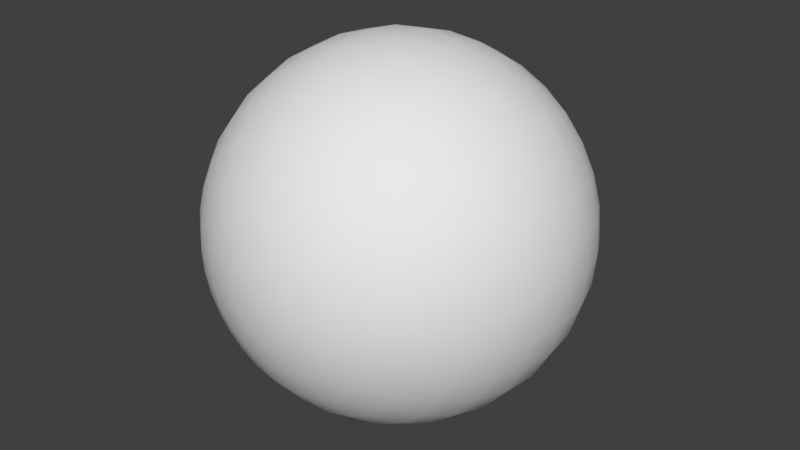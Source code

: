 # Source: Icicle.blend  (saved by Blender 2.80.75; exported with 4.5.12 LTS)
import bpy
from mathutils import Matrix  # noqa: F401  (used for matrix-valued properties, if any)

bpy.ops.wm.read_factory_settings(use_empty=True)
scene = bpy.context.scene
scene.name = 'Scene'

# ---- collections
col_collection_1 = bpy.data.collections.new('Collection 1'); scene.collection.children.link(col_collection_1)
col_collection_2 = bpy.data.collections.new('Collection 2'); scene.collection.children.link(col_collection_2)
col_collection_2.hide_render = True
col_collection_2.hide_viewport = True

# ---- world
world_world = bpy.data.worlds.new('World'); scene.world = world_world
world_world.color = (0.05088, 0.05088, 0.05088)
world_world.use_sun_shadow = False
world_world.sun_shadow_jitter_overblur = 0.0
world_world.cycles.sampling_method = 'MANUAL'

# ---- meshes
me_plane = bpy.data.meshes.new('Plane')
me_plane.from_pydata([(-1.0, -1.0, 0.0), (1.0, -1.0, 0.0), (-1.0, 1.0, 0.0), (1.0, 1.0, 0.0)], [], [(0, 1, 3, 2)])
me_plane.use_remesh_preserve_volume = False
me_plane.use_remesh_preserve_attributes = False
me_plane.use_mirror_vertex_groups = False
me_plane.update()
me_sphere = bpy.data.meshes.new('Sphere')
me_sphere.from_pydata([(4.751e-06, -4.932, 0.9811), (4.751e-06, -4.646, 1.925), (4.751e-06, -4.181, 2.794), (4.751e-06, -3.556, 3.556), (4.751e-06, -2.794, 4.181), (4.751e-06, -1.925, 4.646), (4.751e-06, -0.9811, 4.932), (4.751e-06, -1.004e-05, 5.029), (4.751e-06, 0.9811, 4.932), (4.751e-06, 4.181, 2.794), (0.1914, -4.932, 0.9623), (0.3755, -4.646, 1.888), (0.5451, -4.181, 2.74), (0.6938, -3.556, 3.488), (0.8158, -2.794, 4.101), (0.9064, -1.925, 4.557), (0.9623, -0.9811, 4.838), (0.9811, -1.004e-05, 4.932), (0.9623, 0.9811, 4.838), (0.9064, 1.924, 4.557), (0.8158, 2.794, 4.101), (0.6938, 3.556, 3.488), (0.5451, 4.181, 2.74), (0.3755, 4.646, 1.888), (0.1914, 4.932, 0.9623), (0.3755, -4.932, 0.9064), (0.7365, -4.646, 1.778), (1.069, -4.181, 2.581), (1.361, -3.556, 3.285), (1.6, -2.794, 3.863), (1.778, -1.925, 4.292), (1.888, -0.9811, 4.557), (1.925, -1.004e-05, 4.646), (1.888, 0.9811, 4.557), (1.778, 1.924, 4.292), (1.6, 2.794, 3.863), (1.361, 3.556, 3.285), (1.069, 4.181, 2.581), (0.7365, 4.646, 1.778), (0.3755, 4.932, 0.9064), (0.5451, -4.932, 0.8158), (1.069, -4.646, 1.6), (1.552, -4.181, 2.323), (1.976, -3.556, 2.957), (2.323, -2.794, 3.477), (2.581, -1.925, 3.863), (2.74, -0.9811, 4.101), (2.794, -1.004e-05, 4.181), (2.74, 0.9811, 4.101), (2.581, 1.924, 3.863), (2.323, 2.794, 3.477), (1.976, 3.556, 2.957), (1.552, 4.181, 2.323), (1.069, 4.646, 1.6), (0.5451, 4.932, 0.8158), (0.6938, -4.932, 0.6937), (1.361, -4.646, 1.361), (1.976, -4.181, 1.976), (2.514, -3.556, 2.514), (2.957, -2.794, 2.957), (3.285, -1.925, 3.285), (3.488, -0.9811, 3.488), (3.556, -1.004e-05, 3.556), (3.488, 0.9811, 3.488), (3.285, 1.924, 3.285), (2.957, 2.794, 2.957), (2.514, 3.556, 2.514), (1.976, 4.181, 1.976), (1.361, 4.646, 1.361), (0.6938, 4.932, 0.6937), (0.8158, -4.932, 0.5451), (1.6, -4.646, 1.069), (2.323, -4.181, 1.552), (2.957, -3.556, 1.976), (3.477, -2.794, 2.323), (3.863, -1.925, 2.581), (4.101, -0.9811, 2.74), (4.181, -1.004e-05, 2.794), (4.101, 0.9811, 2.74), (3.863, 1.924, 2.581), (3.477, 2.794, 2.323), (2.957, 3.556, 1.976), (2.323, 4.181, 1.552), (1.6, 4.646, 1.069), (0.8158, 4.932, 0.5451), (0.9064, -4.932, 0.3755), (1.778, -4.646, 0.7365), (2.581, -4.181, 1.069), (3.285, -3.556, 1.361), (3.863, -2.794, 1.6), (4.293, -1.925, 1.778), (4.557, -0.9811, 1.888), (4.646, -1.022e-05, 1.925), (4.557, 0.9811, 1.888), (4.293, 1.924, 1.778), (3.863, 2.794, 1.6), (3.285, 3.556, 1.361), (2.581, 4.181, 1.069), (1.778, 4.646, 0.7365), (0.9064, 4.932, 0.3755), (0.9623, -4.932, 0.1914), (1.888, -4.646, 0.3755), (2.74, -4.181, 0.5451), (3.488, -3.556, 0.6937), (4.101, -2.794, 0.8158), (4.557, -1.925, 0.9064), (4.838, -0.9811, 0.9623), (4.932, -1.022e-05, 0.9811), (4.838, 0.9811, 0.9623), (4.557, 1.924, 0.9064), (4.101, 2.794, 0.8158), (3.488, 3.556, 0.6937), (2.74, 4.181, 0.5451), (1.888, 4.646, 0.3755), (0.9623, 4.932, 0.1914), (0.9811, -4.932, -3.825e-07), (1.925, -4.646, -3.825e-07), (2.794, -4.181, -3.825e-07), (3.556, -3.556, -3.825e-07), (4.181, -2.794, -5.59e-07), (4.646, -1.925, -3.825e-07), (4.932, -0.9811, -1e-06), (5.029, -1.031e-05, -1.026e-06), (4.932, 0.9811, -1.177e-06), (4.646, 1.924, -3.825e-07), (4.181, 2.794, -1.088e-06), (3.556, 3.556, -1.088e-06), (2.794, 4.181, -1.088e-06), (1.925, 4.646, -1.088e-06), (0.9811, 4.932, -1.088e-06), (0.9623, -4.932, -0.1914), (1.888, -4.646, -0.3755), (2.74, -4.181, -0.5451), (3.488, -3.556, -0.6937), (4.101, -2.794, -0.8158), (4.557, -1.925, -0.9064), (4.838, -0.9811, -0.9623), (4.932, -1.039e-05, -0.9811), (4.838, 0.9811, -0.9623), (4.557, 1.924, -0.9064), (4.101, 2.794, -0.8158), (3.488, 3.556, -0.6937), (2.74, 4.181, -0.5451), (1.888, 4.646, -0.3755), (0.9623, 4.932, -0.1914), (0.9064, -4.932, -0.3755), (1.778, -4.646, -0.7365), (2.581, -4.181, -1.069), (3.285, -3.556, -1.361), (3.863, -2.794, -1.6), (4.293, -1.925, -1.778), (4.557, -0.9811, -1.888), (4.646, -1.039e-05, -1.925), (4.557, 0.9811, -1.888), (4.293, 1.924, -1.778), (3.863, 2.794, -1.6), (3.285, 3.556, -1.361), (2.581, 4.181, -1.069), (1.778, 4.646, -0.7365), (0.9064, 4.932, -0.3755), (0.8158, -4.932, -0.5451), (1.6, -4.646, -1.069), (2.323, -4.181, -1.552), (2.957, -3.556, -1.976), (3.477, -2.794, -2.323), (3.863, -1.925, -2.581), (4.101, -0.9811, -2.74), (4.181, -1.057e-05, -2.794), (4.101, 0.9811, -2.74), (3.863, 1.924, -2.581), (3.477, 2.794, -2.323), (2.957, 3.556, -1.976), (2.323, 4.181, -1.552), (1.6, 4.646, -1.069), (0.8158, 4.932, -0.5451), (0.6938, -4.932, -0.6937), (1.361, -4.646, -1.361), (1.976, -4.181, -1.976), (2.514, -3.556, -2.514), (2.957, -2.794, -2.957), (3.285, -1.925, -3.285), (3.488, -0.9811, -3.488), (3.556, -1.075e-05, -3.556), (3.488, 0.9811, -3.488), (3.285, 1.924, -3.285), (2.957, 2.794, -2.957), (2.514, 3.556, -2.514), (1.976, 4.181, -1.976), (1.361, 4.646, -1.361), (0.6938, 4.932, -0.6937), (0.5451, -4.932, -0.8158), (1.069, -4.646, -1.6), (1.552, -4.181, -2.323), (1.976, -3.556, -2.957), (2.323, -2.794, -3.477), (2.581, -1.925, -3.863), (2.74, -0.9811, -4.101), (2.794, -1.075e-05, -4.181), (2.74, 0.9811, -4.101), (2.581, 1.924, -3.863), (2.323, 2.794, -3.477), (1.976, 3.556, -2.957), (1.552, 4.181, -2.323), (1.069, 4.646, -1.6), (0.5451, 4.932, -0.8158), (4.751e-06, 5.029, -1.088e-06), (0.3755, -4.932, -0.9064), (0.7365, -4.646, -1.778), (1.069, -4.181, -2.581), (1.361, -3.556, -3.285), (1.6, -2.794, -3.863), (1.778, -1.925, -4.292), (1.888, -0.9811, -4.557), (1.925, -1.075e-05, -4.646), (1.888, 0.9811, -4.557), (1.778, 1.924, -4.292), (1.6, 2.794, -3.863), (1.361, 3.556, -3.285), (1.069, 4.181, -2.581), (0.7365, 4.646, -1.778), (0.3755, 4.932, -0.9064), (0.1914, -4.932, -0.9623), (0.3755, -4.646, -1.888), (0.5451, -4.181, -2.74), (0.6938, -3.556, -3.488), (0.8158, -2.794, -4.101), (0.9064, -1.925, -4.557), (0.9623, -0.9811, -4.838), (0.9811, -1.075e-05, -4.932), (0.9623, 0.9811, -4.838), (0.9064, 1.924, -4.557), (0.8158, 2.794, -4.101), (0.6938, 3.556, -3.488), (0.5451, 4.181, -2.74), (0.3755, 4.646, -1.888), (0.1914, 4.932, -0.9623), (4.715e-06, -4.932, -0.9811), (4.958e-06, -4.646, -1.925), (4.883e-06, -4.181, -2.794), (4.621e-06, -3.556, -3.556), (4.321e-06, -2.794, -4.181), (5.071e-06, -1.925, -4.646), (4.321e-06, -0.9811, -4.932), (4.246e-06, -1.075e-05, -5.029), (4.321e-06, 0.9811, -4.932), (5.071e-06, 1.924, -4.646), (4.321e-06, 2.794, -4.181), (4.621e-06, 3.556, -3.556), (4.696e-06, 4.181, -2.794), (4.771e-06, 4.646, -1.925), (4.771e-06, 4.932, -0.9811), (-0.1914, -4.932, -0.9623), (-0.3754, -4.646, -1.888), (-0.5451, -4.181, -2.74), (-0.6937, -3.556, -3.488), (-0.8158, -2.794, -4.101), (-0.9064, -1.925, -4.557), (-0.9622, -0.9811, -4.838), (-0.9811, -1.075e-05, -4.932), (-0.9622, 0.9811, -4.838), (-0.9064, 1.924, -4.557), (-0.8158, 2.794, -4.101), (-0.6937, 3.556, -3.488), (-0.5451, 4.181, -2.74), (-0.3754, 4.646, -1.888), (-0.1914, 4.932, -0.9623), (-0.3754, -4.932, -0.9064), (-0.7365, -4.646, -1.778), (-1.069, -4.181, -2.581), (-1.361, -3.556, -3.285), (-1.6, -2.794, -3.863), (-1.778, -1.925, -4.292), (-1.888, -0.9811, -4.557), (-1.925, -1.075e-05, -4.646), (-1.888, 0.9811, -4.557), (-1.778, 1.924, -4.292), (-1.6, 2.794, -3.863), (-1.361, 3.556, -3.285), (-1.069, 4.181, -2.581), (-0.7365, 4.646, -1.778), (-0.3754, 4.932, -0.9064), (-0.5451, -4.932, -0.8158), (-1.069, -4.646, -1.6), (-1.552, -4.181, -2.323), (-1.976, -3.556, -2.957), (-2.323, -2.794, -3.477), (-2.581, -1.925, -3.863), (-2.74, -0.9811, -4.101), (-2.794, -1.075e-05, -4.181), (-2.74, 0.9811, -4.101), (-2.581, 1.924, -3.863), (-2.323, 2.794, -3.477), (-1.976, 3.556, -2.957), (-1.552, 4.181, -2.323), (-1.069, 4.646, -1.6), (-0.5451, 4.932, -0.8158), (3.592e-06, -5.029, -1.441e-06), (-0.6937, -4.932, -0.6937), (-1.361, -4.646, -1.361), (-1.976, -4.181, -1.976), (-2.514, -3.556, -2.514), (-2.957, -2.794, -2.957), (-3.285, -1.925, -3.285), (-3.488, -0.9811, -3.488), (-3.556, -1.075e-05, -3.556), (-3.488, 0.9811, -3.488), (-3.285, 1.924, -3.285), (-2.957, 2.794, -2.957), (-2.514, 3.556, -2.514), (-1.976, 4.181, -1.976), (-1.361, 4.646, -1.361), (-0.6937, 4.932, -0.6937), (-0.8158, -4.932, -0.5451), (-1.6, -4.646, -1.069), (-2.323, -4.181, -1.552), (-2.957, -3.556, -1.976), (-3.477, -2.794, -2.323), (-3.863, -1.925, -2.581), (-4.101, -0.9811, -2.74), (-4.181, -1.057e-05, -2.794), (-4.101, 0.9811, -2.74), (-3.863, 1.924, -2.581), (-3.477, 2.794, -2.323), (-2.957, 3.556, -1.976), (-2.323, 4.181, -1.552), (-1.6, 4.646, -1.069), (-0.8158, 4.932, -0.5451), (-0.9064, -4.932, -0.3755), (-1.778, -4.646, -0.7365), (-2.581, -4.181, -1.069), (-3.285, -3.556, -1.361), (-3.863, -2.794, -1.6), (-4.292, -1.925, -1.778), (-4.557, -0.9811, -1.888), (-4.646, -1.039e-05, -1.925), (-4.557, 0.9811, -1.888), (-4.292, 1.924, -1.778), (-3.863, 2.794, -1.6), (-3.285, 3.556, -1.361), (-2.581, 4.181, -1.069), (-1.778, 4.646, -0.7365), (-0.9064, 4.932, -0.3755), (-0.9622, -4.932, -0.1914), (-1.888, -4.646, -0.3755), (-2.74, -4.181, -0.5451), (-3.488, -3.556, -0.6937), (-4.101, -2.794, -0.8158), (-4.557, -1.925, -0.9064), (-4.838, -0.9811, -0.9623), (-4.932, -1.039e-05, -0.9811), (-4.838, 0.9811, -0.9623), (-4.557, 1.924, -0.9064), (-4.101, 2.794, -0.8158), (-3.488, 3.556, -0.6937), (-2.74, 4.181, -0.5451), (-1.888, 4.646, -0.3755), (-0.9622, 4.932, -0.1914), (-0.9811, -4.932, -3.825e-07), (-1.925, -4.646, -2.959e-08), (-2.794, -4.181, -3.825e-07), (-3.556, -3.556, 3.233e-07), (-4.181, -2.794, 3.233e-07), (-4.646, -1.925, -5.59e-07), (-4.932, -0.9811, 4.998e-07), (-5.029, -1.031e-05, 1.731e-07), (-4.932, 0.9811, 3.233e-07), (-4.646, 1.924, -9.119e-07), (-4.181, 2.794, -2.959e-08), (-3.556, 3.556, -3.825e-07), (-2.794, 4.181, -7.355e-07), (-1.924, 4.646, -7.355e-07), (-0.9811, 4.932, -1.088e-06), (-0.9622, -4.932, 0.1914), (-1.888, -4.646, 0.3755), (-2.74, -4.181, 0.5451), (-3.488, -3.556, 0.6937), (-4.101, -2.794, 0.8158), (-4.557, -1.925, 0.9064), (-4.838, -0.9811, 0.9623), (-4.932, -1.022e-05, 0.9811), (-4.838, 0.9811, 0.9623), (-4.557, 1.924, 0.9064), (-4.101, 2.794, 0.8158), (-3.488, 3.556, 0.6937), (-2.74, 4.181, 0.5451), (-1.888, 4.646, 0.3755), (-0.9622, 4.932, 0.1914), (-0.9064, -4.932, 0.3755), (-1.778, -4.646, 0.7365), (-2.581, -4.181, 1.069), (-3.285, -3.556, 1.361), (-3.863, -2.794, 1.6), (-4.292, -1.925, 1.778), (-4.557, -0.9811, 1.888), (-4.646, -1.022e-05, 1.925), (-4.557, 0.9811, 1.888), (-4.292, 1.924, 1.778), (-3.863, 2.794, 1.6), (-3.285, 3.556, 1.361), (-2.581, 4.181, 1.069), (-1.778, 4.646, 0.7365), (-0.9064, 4.932, 0.3755), (-0.8158, -4.932, 0.5451), (-1.6, -4.646, 1.069), (-2.323, -4.181, 1.552), (-2.957, -3.556, 1.976), (-3.477, -2.794, 2.323), (-3.863, -1.925, 2.581), (-4.101, -0.9811, 2.74), (-4.181, -1.004e-05, 2.794), (-4.101, 0.9811, 2.74), (-3.863, 1.924, 2.581), (-3.477, 2.794, 2.323), (-2.957, 3.556, 1.976), (-2.323, 4.181, 1.552), (-1.6, 4.646, 1.069), (-0.8158, 4.932, 0.5451), (-0.6937, -4.932, 0.6937), (-1.361, -4.646, 1.361), (-1.976, -4.181, 1.976), (-2.514, -3.556, 2.514), (-2.957, -2.794, 2.957), (-3.285, -1.925, 3.285), (-3.488, -0.9811, 3.488), (-3.556, -1.004e-05, 3.556), (-3.488, 0.9811, 3.488), (-3.285, 1.924, 3.285), (-2.957, 2.794, 2.957), (-2.514, 3.556, 2.514), (-1.976, 4.181, 1.976), (-1.361, 4.646, 1.361), (-0.6937, 4.932, 0.6937), (-0.5451, -4.932, 0.8158), (-1.069, -4.646, 1.6), (-1.552, -4.181, 2.323), (-1.976, -3.556, 2.957), (-2.323, -2.794, 3.477), (-2.581, -1.925, 3.863), (-2.74, -0.9811, 4.101), (-2.794, -1.004e-05, 4.181), (-2.74, 0.9811, 4.101), (-2.581, 1.924, 3.863), (-2.323, 2.794, 3.477), (-1.976, 3.556, 2.957), (-1.552, 4.181, 2.323), (-1.069, 4.646, 1.6), (-0.5451, 4.932, 0.8158), (-0.3754, -4.932, 0.9064), (-0.7365, -4.646, 1.778), (-1.069, -4.181, 2.581), (-1.361, -3.556, 3.285), (-1.6, -2.794, 3.863), (-1.778, -1.925, 4.292), (-1.888, -0.9811, 4.557), (-1.924, -1.004e-05, 4.646), (-1.888, 0.9811, 4.557), (-1.778, 1.924, 4.292), (-1.6, 2.794, 3.863), (-1.361, 3.556, 3.285), (-1.069, 4.181, 2.581), (-0.7365, 4.646, 1.778), (-0.3754, 4.932, 0.9064), (-0.1914, -4.932, 0.9623), (-0.3754, -4.646, 1.888), (-0.5451, -4.181, 2.74), (-0.6937, -3.556, 3.488), (-0.8158, -2.794, 4.101), (-0.9064, -1.925, 4.557), (-0.9622, -0.9811, 4.838), (-0.9811, -1.004e-05, 4.932), (-0.9622, 0.9811, 4.838), (-0.9064, 1.924, 4.557), (-0.8158, 2.794, 4.101), (-0.6937, 3.556, 3.488), (-0.5451, 4.181, 2.74), (-0.3754, 4.646, 1.888), (-0.1914, 4.932, 0.9623), (5.071e-06, 1.924, 4.646), (6.12e-06, 2.794, 4.181), (5.52e-06, 3.556, 3.556), (5.146e-06, 4.646, 1.925), (4.827e-06, 4.932, 0.9811)], [], [(481, 480, 23, 24), (7, 6, 16, 17), (0, 296, 10), (205, 481, 24), (8, 7, 17, 18), (1, 0, 10, 11), (477, 8, 18, 19), (2, 1, 11, 12), (478, 477, 19, 20), (3, 2, 12, 13), (479, 478, 20, 21), (4, 3, 13, 14), (9, 479, 21, 22), (5, 4, 14, 15), (480, 9, 22, 23), (6, 5, 15, 16), (15, 14, 29, 30), (23, 22, 37, 38), (16, 15, 30, 31), (24, 23, 38, 39), (17, 16, 31, 32), (10, 296, 25), (205, 24, 39), (18, 17, 32, 33), (11, 10, 25, 26), (19, 18, 33, 34), (12, 11, 26, 27), (20, 19, 34, 35), (13, 12, 27, 28), (21, 20, 35, 36), (14, 13, 28, 29), (22, 21, 36, 37), (34, 33, 48, 49), (27, 26, 41, 42), (35, 34, 49, 50), (28, 27, 42, 43), (36, 35, 50, 51), (29, 28, 43, 44), (37, 36, 51, 52), (30, 29, 44, 45), (38, 37, 52, 53), (31, 30, 45, 46), (39, 38, 53, 54), (32, 31, 46, 47), (25, 296, 40), (205, 39, 54), (33, 32, 47, 48), (26, 25, 40, 41), (53, 52, 67, 68), (46, 45, 60, 61), (54, 53, 68, 69), (47, 46, 61, 62), (40, 296, 55), (205, 54, 69), (48, 47, 62, 63), (41, 40, 55, 56), (49, 48, 63, 64), (42, 41, 56, 57), (50, 49, 64, 65), (43, 42, 57, 58), (51, 50, 65, 66), (44, 43, 58, 59), (52, 51, 66, 67), (45, 44, 59, 60), (65, 64, 79, 80), (58, 57, 72, 73), (66, 65, 80, 81), (59, 58, 73, 74), (67, 66, 81, 82), (60, 59, 74, 75), (68, 67, 82, 83), (61, 60, 75, 76), (69, 68, 83, 84), (62, 61, 76, 77), (55, 296, 70), (205, 69, 84), (63, 62, 77, 78), (56, 55, 70, 71), (64, 63, 78, 79), (57, 56, 71, 72), (84, 83, 98, 99), (77, 76, 91, 92), (70, 296, 85), (205, 84, 99), (78, 77, 92, 93), (71, 70, 85, 86), (79, 78, 93, 94), (72, 71, 86, 87), (80, 79, 94, 95), (73, 72, 87, 88), (81, 80, 95, 96), (74, 73, 88, 89), (82, 81, 96, 97), (75, 74, 89, 90), (83, 82, 97, 98), (76, 75, 90, 91), (88, 87, 102, 103), (96, 95, 110, 111), (89, 88, 103, 104), (97, 96, 111, 112), (90, 89, 104, 105), (98, 97, 112, 113), (91, 90, 105, 106), (99, 98, 113, 114), (92, 91, 106, 107), (85, 296, 100), (205, 99, 114), (93, 92, 107, 108), (86, 85, 100, 101), (94, 93, 108, 109), (87, 86, 101, 102), (95, 94, 109, 110), (107, 106, 121, 122), (100, 296, 115), (205, 114, 129), (108, 107, 122, 123), (101, 100, 115, 116), (109, 108, 123, 124), (102, 101, 116, 117), (110, 109, 124, 125), (103, 102, 117, 118), (111, 110, 125, 126), (104, 103, 118, 119), (112, 111, 126, 127), (105, 104, 119, 120), (113, 112, 127, 128), (106, 105, 120, 121), (114, 113, 128, 129), (126, 125, 140, 141), (119, 118, 133, 134), (127, 126, 141, 142), (120, 119, 134, 135), (128, 127, 142, 143), (121, 120, 135, 136), (129, 128, 143, 144), (122, 121, 136, 137), (115, 296, 130), (205, 129, 144), (123, 122, 137, 138), (116, 115, 130, 131), (124, 123, 138, 139), (117, 116, 131, 132), (125, 124, 139, 140), (118, 117, 132, 133), (130, 296, 145), (205, 144, 159), (138, 137, 152, 153), (131, 130, 145, 146), (139, 138, 153, 154), (132, 131, 146, 147), (140, 139, 154, 155), (133, 132, 147, 148), (141, 140, 155, 156), (134, 133, 148, 149), (142, 141, 156, 157), (135, 134, 149, 150), (143, 142, 157, 158), (136, 135, 150, 151), (144, 143, 158, 159), (137, 136, 151, 152), (149, 148, 163, 164), (157, 156, 171, 172), (150, 149, 164, 165), (158, 157, 172, 173), (151, 150, 165, 166), (159, 158, 173, 174), (152, 151, 166, 167), (145, 296, 160), (205, 159, 174), (153, 152, 167, 168), (146, 145, 160, 161), (154, 153, 168, 169), (147, 146, 161, 162), (155, 154, 169, 170), (148, 147, 162, 163), (156, 155, 170, 171), (168, 167, 182, 183), (161, 160, 175, 176), (169, 168, 183, 184), (162, 161, 176, 177), (170, 169, 184, 185), (163, 162, 177, 178), (171, 170, 185, 186), (164, 163, 178, 179), (172, 171, 186, 187), (165, 164, 179, 180), (173, 172, 187, 188), (166, 165, 180, 181), (174, 173, 188, 189), (167, 166, 181, 182), (160, 296, 175), (205, 174, 189), (187, 186, 201, 202), (180, 179, 194, 195), (188, 187, 202, 203), (181, 180, 195, 196), (189, 188, 203, 204), (182, 181, 196, 197), (175, 296, 190), (205, 189, 204), (183, 182, 197, 198), (176, 175, 190, 191), (184, 183, 198, 199), (177, 176, 191, 192), (185, 184, 199, 200), (178, 177, 192, 193), (186, 185, 200, 201), (179, 178, 193, 194), (199, 198, 214, 215), (192, 191, 207, 208), (200, 199, 215, 216), (193, 192, 208, 209), (201, 200, 216, 217), (194, 193, 209, 210), (202, 201, 217, 218), (195, 194, 210, 211), (203, 202, 218, 219), (196, 195, 211, 212), (204, 203, 219, 220), (197, 196, 212, 213), (190, 296, 206), (205, 204, 220), (198, 197, 213, 214), (191, 190, 206, 207), (219, 218, 233, 234), (212, 211, 226, 227), (220, 219, 234, 235), (213, 212, 227, 228), (206, 296, 221), (205, 220, 235), (214, 213, 228, 229), (207, 206, 221, 222), (215, 214, 229, 230), (208, 207, 222, 223), (216, 215, 230, 231), (209, 208, 223, 224), (217, 216, 231, 232), (210, 209, 224, 225), (218, 217, 232, 233), (211, 210, 225, 226), (223, 222, 237, 238), (231, 230, 245, 246), (224, 223, 238, 239), (232, 231, 246, 247), (225, 224, 239, 240), (233, 232, 247, 248), (226, 225, 240, 241), (234, 233, 248, 249), (227, 226, 241, 242), (235, 234, 249, 250), (228, 227, 242, 243), (221, 296, 236), (205, 235, 250), (229, 228, 243, 244), (222, 221, 236, 237), (230, 229, 244, 245), (242, 241, 256, 257), (250, 249, 264, 265), (243, 242, 257, 258), (236, 296, 251), (205, 250, 265), (244, 243, 258, 259), (237, 236, 251, 252), (245, 244, 259, 260), (238, 237, 252, 253), (246, 245, 260, 261), (239, 238, 253, 254), (247, 246, 261, 262), (240, 239, 254, 255), (248, 247, 262, 263), (241, 240, 255, 256), (249, 248, 263, 264), (261, 260, 275, 276), (254, 253, 268, 269), (262, 261, 276, 277), (255, 254, 269, 270), (263, 262, 277, 278), (256, 255, 270, 271), (264, 263, 278, 279), (257, 256, 271, 272), (265, 264, 279, 280), (258, 257, 272, 273), (251, 296, 266), (205, 265, 280), (259, 258, 273, 274), (252, 251, 266, 267), (260, 259, 274, 275), (253, 252, 267, 268), (280, 279, 294, 295), (273, 272, 287, 288), (266, 296, 281), (205, 280, 295), (274, 273, 288, 289), (267, 266, 281, 282), (275, 274, 289, 290), (268, 267, 282, 283), (276, 275, 290, 291), (269, 268, 283, 284), (277, 276, 291, 292), (270, 269, 284, 285), (278, 277, 292, 293), (271, 270, 285, 286), (279, 278, 293, 294), (272, 271, 286, 287), (284, 283, 299, 300), (292, 291, 307, 308), (285, 284, 300, 301), (293, 292, 308, 309), (286, 285, 301, 302), (294, 293, 309, 310), (287, 286, 302, 303), (295, 294, 310, 311), (288, 287, 303, 304), (281, 296, 297), (205, 295, 311), (289, 288, 304, 305), (282, 281, 297, 298), (290, 289, 305, 306), (283, 282, 298, 299), (291, 290, 306, 307), (304, 303, 318, 319), (297, 296, 312), (205, 311, 326), (305, 304, 319, 320), (298, 297, 312, 313), (306, 305, 320, 321), (299, 298, 313, 314), (307, 306, 321, 322), (300, 299, 314, 315), (308, 307, 322, 323), (301, 300, 315, 316), (309, 308, 323, 324), (302, 301, 316, 317), (310, 309, 324, 325), (303, 302, 317, 318), (311, 310, 325, 326), (323, 322, 337, 338), (316, 315, 330, 331), (324, 323, 338, 339), (317, 316, 331, 332), (325, 324, 339, 340), (318, 317, 332, 333), (326, 325, 340, 341), (319, 318, 333, 334), (312, 296, 327), (205, 326, 341), (320, 319, 334, 335), (313, 312, 327, 328), (321, 320, 335, 336), (314, 313, 328, 329), (322, 321, 336, 337), (315, 314, 329, 330), (205, 341, 356), (335, 334, 349, 350), (328, 327, 342, 343), (336, 335, 350, 351), (329, 328, 343, 344), (337, 336, 351, 352), (330, 329, 344, 345), (338, 337, 352, 353), (331, 330, 345, 346), (339, 338, 353, 354), (332, 331, 346, 347), (340, 339, 354, 355), (333, 332, 347, 348), (341, 340, 355, 356), (334, 333, 348, 349), (327, 296, 342), (354, 353, 368, 369), (347, 346, 361, 362), (355, 354, 369, 370), (348, 347, 362, 363), (356, 355, 370, 371), (349, 348, 363, 364), (342, 296, 357), (205, 356, 371), (350, 349, 364, 365), (343, 342, 357, 358), (351, 350, 365, 366), (344, 343, 358, 359), (352, 351, 366, 367), (345, 344, 359, 360), (353, 352, 367, 368), (346, 345, 360, 361), (358, 357, 372, 373), (366, 365, 380, 381), (359, 358, 373, 374), (367, 366, 381, 382), (360, 359, 374, 375), (368, 367, 382, 383), (361, 360, 375, 376), (369, 368, 383, 384), (362, 361, 376, 377), (370, 369, 384, 385), (363, 362, 377, 378), (371, 370, 385, 386), (364, 363, 378, 379), (357, 296, 372), (205, 371, 386), (365, 364, 379, 380), (377, 376, 391, 392), (385, 384, 399, 400), (378, 377, 392, 393), (386, 385, 400, 401), (379, 378, 393, 394), (372, 296, 387), (205, 386, 401), (380, 379, 394, 395), (373, 372, 387, 388), (381, 380, 395, 396), (374, 373, 388, 389), (382, 381, 396, 397), (375, 374, 389, 390), (383, 382, 397, 398), (376, 375, 390, 391), (384, 383, 398, 399), (396, 395, 410, 411), (389, 388, 403, 404), (397, 396, 411, 412), (390, 389, 404, 405), (398, 397, 412, 413), (391, 390, 405, 406), (399, 398, 413, 414), (392, 391, 406, 407), (400, 399, 414, 415), (393, 392, 407, 408), (401, 400, 415, 416), (394, 393, 408, 409), (387, 296, 402), (205, 401, 416), (395, 394, 409, 410), (388, 387, 402, 403), (415, 414, 429, 430), (408, 407, 422, 423), (416, 415, 430, 431), (409, 408, 423, 424), (402, 296, 417), (205, 416, 431), (410, 409, 424, 425), (403, 402, 417, 418), (411, 410, 425, 426), (404, 403, 418, 419), (412, 411, 426, 427), (405, 404, 419, 420), (413, 412, 427, 428), (406, 405, 420, 421), (414, 413, 428, 429), (407, 406, 421, 422), (419, 418, 433, 434), (427, 426, 441, 442), (420, 419, 434, 435), (428, 427, 442, 443), (421, 420, 435, 436), (429, 428, 443, 444), (422, 421, 436, 437), (430, 429, 444, 445), (423, 422, 437, 438), (431, 430, 445, 446), (424, 423, 438, 439), (417, 296, 432), (205, 431, 446), (425, 424, 439, 440), (418, 417, 432, 433), (426, 425, 440, 441), (438, 437, 452, 453), (446, 445, 460, 461), (439, 438, 453, 454), (432, 296, 447), (205, 446, 461), (440, 439, 454, 455), (433, 432, 447, 448), (441, 440, 455, 456), (434, 433, 448, 449), (442, 441, 456, 457), (435, 434, 449, 450), (443, 442, 457, 458), (436, 435, 450, 451), (444, 443, 458, 459), (437, 436, 451, 452), (445, 444, 459, 460), (457, 456, 471, 472), (450, 449, 464, 465), (458, 457, 472, 473), (451, 450, 465, 466), (459, 458, 473, 474), (452, 451, 466, 467), (460, 459, 474, 475), (453, 452, 467, 468), (461, 460, 475, 476), (454, 453, 468, 469), (447, 296, 462), (205, 461, 476), (455, 454, 469, 470), (448, 447, 462, 463), (456, 455, 470, 471), (449, 448, 463, 464), (476, 475, 480, 481), (469, 468, 6, 7), (462, 296, 0), (205, 476, 481), (470, 469, 7, 8), (463, 462, 0, 1), (471, 470, 8, 477), (464, 463, 1, 2), (472, 471, 477, 478), (465, 464, 2, 3), (473, 472, 478, 479), (466, 465, 3, 4), (474, 473, 479, 9), (467, 466, 4, 5), (475, 474, 9, 480), (468, 467, 5, 6)])
me_sphere.polygons.foreach_set('use_smooth', [True] * 512)
_uv = me_sphere.uv_layers.new(name='UVMap')
_uv.uv.foreach_set('vector', [0.4425, 0.4956, 0.4129, 0.4967, 0.4131, 0.4872, 0.4428, 0.4893, 0.311, 0.5011, 0.297, 0.5017, 0.2962, 0.4878, 0.3103, 0.4871, 0.1807, 0.5064, 0.1359, 0.5063, 0.1803, 0.5002, 0.4888, 0.4957, 0.4425, 0.4956, 0.4428, 0.4893, 0.325, 0.5005, 0.311, 0.5011, 0.3103, 0.4871, 0.3244, 0.4866, 0.2098, 0.5054, 0.1807, 0.5064, 0.1803, 0.5002, 0.2089, 0.4961, 0.3394, 0.4999, 0.325, 0.5005, 0.3244, 0.4866, 0.3389, 0.4862, 0.232, 0.5046, 0.2098, 0.5054, 0.2089, 0.4961, 0.2313, 0.4934, 0.3546, 0.4992, 0.3394, 0.4999, 0.3389, 0.4862, 0.3544, 0.486, 0.2508, 0.5037, 0.232, 0.5046, 0.2313, 0.4934, 0.25, 0.4914, 0.3713, 0.4985, 0.3546, 0.4992, 0.3544, 0.486, 0.3711, 0.486, 0.2674, 0.503, 0.2508, 0.5037, 0.25, 0.4914, 0.2665, 0.4899, 0.3902, 0.4976, 0.3713, 0.4985, 0.3711, 0.486, 0.3902, 0.4863, 0.2826, 0.5023, 0.2674, 0.503, 0.2665, 0.4899, 0.2818, 0.4887, 0.4129, 0.4967, 0.3902, 0.4976, 0.3902, 0.4863, 0.4131, 0.4872, 0.297, 0.5017, 0.2826, 0.5023, 0.2818, 0.4887, 0.2962, 0.4878, 0.2818, 0.4887, 0.2665, 0.4899, 0.2651, 0.4767, 0.2806, 0.475, 0.4131, 0.4872, 0.3902, 0.4863, 0.391, 0.4749, 0.4141, 0.4776, 0.2962, 0.4878, 0.2818, 0.4887, 0.2806, 0.475, 0.2953, 0.4737, 0.4428, 0.4893, 0.4131, 0.4872, 0.4141, 0.4776, 0.4439, 0.4829, 0.3103, 0.4871, 0.2962, 0.4878, 0.2953, 0.4737, 0.3096, 0.4729, 0.1803, 0.5002, 0.1359, 0.5063, 0.1791, 0.4941, 0.4888, 0.4957, 0.4428, 0.4893, 0.4439, 0.4829, 0.3244, 0.4866, 0.3103, 0.4871, 0.3096, 0.4729, 0.324, 0.4724, 0.2089, 0.4961, 0.1803, 0.5002, 0.1791, 0.4941, 0.2073, 0.4869, 0.3389, 0.4862, 0.3244, 0.4866, 0.324, 0.4724, 0.3389, 0.4723, 0.2313, 0.4934, 0.2089, 0.4961, 0.2073, 0.4869, 0.2296, 0.4823, 0.3544, 0.486, 0.3389, 0.4862, 0.3389, 0.4723, 0.3545, 0.4726, 0.25, 0.4914, 0.2313, 0.4934, 0.2296, 0.4823, 0.2484, 0.479, 0.3711, 0.486, 0.3544, 0.486, 0.3545, 0.4726, 0.3716, 0.4734, 0.2665, 0.4899, 0.25, 0.4914, 0.2484, 0.479, 0.2651, 0.4767, 0.3902, 0.4863, 0.3711, 0.486, 0.3716, 0.4734, 0.391, 0.4749, 0.3389, 0.4723, 0.324, 0.4724, 0.3237, 0.4579, 0.339, 0.4581, 0.2296, 0.4823, 0.2073, 0.4869, 0.2049, 0.4777, 0.2271, 0.4711, 0.3545, 0.4726, 0.3389, 0.4723, 0.339, 0.4581, 0.3552, 0.4589, 0.2484, 0.479, 0.2296, 0.4823, 0.2271, 0.4711, 0.2461, 0.4665, 0.3716, 0.4734, 0.3545, 0.4726, 0.3552, 0.4589, 0.3728, 0.4604, 0.2651, 0.4767, 0.2484, 0.479, 0.2461, 0.4665, 0.2632, 0.4633, 0.391, 0.4749, 0.3716, 0.4734, 0.3728, 0.4604, 0.3926, 0.4632, 0.2806, 0.475, 0.2651, 0.4767, 0.2632, 0.4633, 0.279, 0.4609, 0.4141, 0.4776, 0.391, 0.4749, 0.3926, 0.4632, 0.416, 0.468, 0.2953, 0.4737, 0.2806, 0.475, 0.279, 0.4609, 0.2941, 0.4593, 0.4439, 0.4829, 0.4141, 0.4776, 0.416, 0.468, 0.4457, 0.4767, 0.3096, 0.4729, 0.2953, 0.4737, 0.2941, 0.4593, 0.3089, 0.4584, 0.1791, 0.4941, 0.1359, 0.5063, 0.1771, 0.4881, 0.4888, 0.4957, 0.4439, 0.4829, 0.4457, 0.4767, 0.324, 0.4724, 0.3096, 0.4729, 0.3089, 0.4584, 0.3237, 0.4579, 0.2073, 0.4869, 0.1791, 0.4941, 0.1771, 0.4881, 0.2049, 0.4777, 0.416, 0.468, 0.3926, 0.4632, 0.3952, 0.4514, 0.4189, 0.4583, 0.2941, 0.4593, 0.279, 0.4609, 0.2769, 0.4465, 0.2926, 0.4444, 0.4457, 0.4767, 0.416, 0.468, 0.4189, 0.4583, 0.4483, 0.4705, 0.3089, 0.4584, 0.2941, 0.4593, 0.2926, 0.4444, 0.3081, 0.4433, 0.1771, 0.4881, 0.1359, 0.5063, 0.1744, 0.4824, 0.4888, 0.4957, 0.4457, 0.4767, 0.4483, 0.4705, 0.3237, 0.4579, 0.3089, 0.4584, 0.3081, 0.4433, 0.3236, 0.4429, 0.2049, 0.4777, 0.1771, 0.4881, 0.1744, 0.4824, 0.2014, 0.4686, 0.339, 0.4581, 0.3237, 0.4579, 0.3236, 0.4429, 0.3395, 0.4433, 0.2271, 0.4711, 0.2049, 0.4777, 0.2014, 0.4686, 0.2237, 0.4598, 0.3552, 0.4589, 0.339, 0.4581, 0.3395, 0.4433, 0.3565, 0.4446, 0.2461, 0.4665, 0.2271, 0.4711, 0.2237, 0.4598, 0.2431, 0.4538, 0.3728, 0.4604, 0.3552, 0.4589, 0.3565, 0.4446, 0.3747, 0.4472, 0.2632, 0.4633, 0.2461, 0.4665, 0.2431, 0.4538, 0.2605, 0.4495, 0.3926, 0.4632, 0.3728, 0.4604, 0.3747, 0.4472, 0.3952, 0.4514, 0.279, 0.4609, 0.2632, 0.4633, 0.2605, 0.4495, 0.2769, 0.4465, 0.3565, 0.4446, 0.3395, 0.4433, 0.3406, 0.4278, 0.3584, 0.4297, 0.2431, 0.4538, 0.2237, 0.4598, 0.2192, 0.4484, 0.2389, 0.4406, 0.3747, 0.4472, 0.3565, 0.4446, 0.3584, 0.4297, 0.3775, 0.4333, 0.2605, 0.4495, 0.2431, 0.4538, 0.2389, 0.4406, 0.2572, 0.4352, 0.3952, 0.4514, 0.3747, 0.4472, 0.3775, 0.4333, 0.3987, 0.4392, 0.2769, 0.4465, 0.2605, 0.4495, 0.2572, 0.4352, 0.2743, 0.4313, 0.4189, 0.4583, 0.3952, 0.4514, 0.3987, 0.4392, 0.4229, 0.4486, 0.2926, 0.4444, 0.2769, 0.4465, 0.2743, 0.4313, 0.2909, 0.4288, 0.4483, 0.4705, 0.4189, 0.4583, 0.4229, 0.4486, 0.4518, 0.4646, 0.3081, 0.4433, 0.2926, 0.4444, 0.2909, 0.4288, 0.3072, 0.4274, 0.1744, 0.4824, 0.1359, 0.5063, 0.1709, 0.4768, 0.4888, 0.4957, 0.4483, 0.4705, 0.4518, 0.4646, 0.3236, 0.4429, 0.3081, 0.4433, 0.3072, 0.4274, 0.3237, 0.427, 0.2014, 0.4686, 0.1744, 0.4824, 0.1709, 0.4768, 0.197, 0.4596, 0.3395, 0.4433, 0.3236, 0.4429, 0.3237, 0.427, 0.3406, 0.4278, 0.2237, 0.4598, 0.2014, 0.4686, 0.197, 0.4596, 0.2192, 0.4484, 0.4518, 0.4646, 0.4229, 0.4486, 0.4281, 0.4388, 0.4561, 0.459, 0.3072, 0.4274, 0.2909, 0.4288, 0.2887, 0.4121, 0.3062, 0.4104, 0.1709, 0.4768, 0.1359, 0.5063, 0.1666, 0.4716, 0.4888, 0.4957, 0.4518, 0.4646, 0.4561, 0.459, 0.3237, 0.427, 0.3072, 0.4274, 0.3062, 0.4104, 0.3239, 0.4101, 0.197, 0.4596, 0.1709, 0.4768, 0.1666, 0.4716, 0.1914, 0.4507, 0.3406, 0.4278, 0.3237, 0.427, 0.3239, 0.4101, 0.342, 0.4112, 0.2192, 0.4484, 0.197, 0.4596, 0.1914, 0.4507, 0.2135, 0.4368, 0.3584, 0.4297, 0.3406, 0.4278, 0.342, 0.4112, 0.361, 0.414, 0.2389, 0.4406, 0.2192, 0.4484, 0.2135, 0.4368, 0.2338, 0.427, 0.3775, 0.4333, 0.3584, 0.4297, 0.361, 0.414, 0.3814, 0.4188, 0.2572, 0.4352, 0.2389, 0.4406, 0.2338, 0.427, 0.2528, 0.4201, 0.3987, 0.4392, 0.3775, 0.4333, 0.3814, 0.4188, 0.4035, 0.4266, 0.2743, 0.4313, 0.2572, 0.4352, 0.2528, 0.4201, 0.271, 0.4153, 0.4229, 0.4486, 0.3987, 0.4392, 0.4035, 0.4266, 0.4281, 0.4388, 0.2909, 0.4288, 0.2743, 0.4313, 0.271, 0.4153, 0.2887, 0.4121, 0.2338, 0.427, 0.2135, 0.4368, 0.2064, 0.425, 0.2273, 0.4129, 0.3814, 0.4188, 0.361, 0.414, 0.3647, 0.3971, 0.3863, 0.4036, 0.2528, 0.4201, 0.2338, 0.427, 0.2273, 0.4129, 0.2473, 0.4042, 0.4035, 0.4266, 0.3814, 0.4188, 0.3863, 0.4036, 0.4096, 0.4136, 0.271, 0.4153, 0.2528, 0.4201, 0.2473, 0.4042, 0.2668, 0.3981, 0.4281, 0.4388, 0.4035, 0.4266, 0.4096, 0.4136, 0.4346, 0.4291, 0.2887, 0.4121, 0.271, 0.4153, 0.2668, 0.3981, 0.2859, 0.3942, 0.4561, 0.459, 0.4281, 0.4388, 0.4346, 0.4291, 0.4614, 0.4537, 0.3062, 0.4104, 0.2887, 0.4121, 0.2859, 0.3942, 0.305, 0.3921, 0.1666, 0.4716, 0.1359, 0.5063, 0.1614, 0.4669, 0.4888, 0.4957, 0.4561, 0.459, 0.4614, 0.4537, 0.3239, 0.4101, 0.3062, 0.4104, 0.305, 0.3921, 0.3243, 0.3917, 0.1914, 0.4507, 0.1666, 0.4716, 0.1614, 0.4669, 0.1845, 0.442, 0.342, 0.4112, 0.3239, 0.4101, 0.3243, 0.3917, 0.3442, 0.3933, 0.2135, 0.4368, 0.1914, 0.4507, 0.1845, 0.442, 0.2064, 0.425, 0.361, 0.414, 0.342, 0.4112, 0.3442, 0.3933, 0.3647, 0.3971, 0.305, 0.3921, 0.2859, 0.3942, 0.2825, 0.3745, 0.3036, 0.3719, 0.1614, 0.4669, 0.1359, 0.5063, 0.1554, 0.4627, 0.4888, 0.4957, 0.4614, 0.4537, 0.4675, 0.4489, 0.3243, 0.3917, 0.305, 0.3921, 0.3036, 0.3719, 0.325, 0.3716, 0.1845, 0.442, 0.1614, 0.4669, 0.1554, 0.4627, 0.1762, 0.4337, 0.3442, 0.3933, 0.3243, 0.3917, 0.325, 0.3716, 0.3469, 0.3738, 0.2064, 0.425, 0.1845, 0.442, 0.1762, 0.4337, 0.1977, 0.4131, 0.3647, 0.3971, 0.3442, 0.3933, 0.3469, 0.3738, 0.3694, 0.3788, 0.2273, 0.4129, 0.2064, 0.425, 0.1977, 0.4131, 0.2193, 0.3982, 0.3863, 0.4036, 0.3647, 0.3971, 0.3694, 0.3788, 0.3929, 0.3872, 0.2473, 0.4042, 0.2273, 0.4129, 0.2193, 0.3982, 0.2404, 0.3872, 0.4096, 0.4136, 0.3863, 0.4036, 0.3929, 0.3872, 0.4175, 0.4001, 0.2668, 0.3981, 0.2473, 0.4042, 0.2404, 0.3872, 0.2616, 0.3795, 0.4346, 0.4291, 0.4096, 0.4136, 0.4175, 0.4001, 0.4429, 0.4194, 0.2859, 0.3942, 0.2668, 0.3981, 0.2616, 0.3795, 0.2825, 0.3745, 0.4614, 0.4537, 0.4346, 0.4291, 0.4429, 0.4194, 0.4675, 0.4489, 0.3929, 0.3872, 0.3694, 0.3788, 0.3757, 0.3586, 0.4014, 0.3696, 0.2404, 0.3872, 0.2193, 0.3982, 0.209, 0.3826, 0.2319, 0.369, 0.4175, 0.4001, 0.3929, 0.3872, 0.4014, 0.3696, 0.4274, 0.3861, 0.2616, 0.3795, 0.2404, 0.3872, 0.2319, 0.369, 0.255, 0.3593, 0.4429, 0.4194, 0.4175, 0.4001, 0.4274, 0.3861, 0.4527, 0.4101, 0.2825, 0.3745, 0.2616, 0.3795, 0.255, 0.3593, 0.2782, 0.3526, 0.4675, 0.4489, 0.4429, 0.4194, 0.4527, 0.4101, 0.4747, 0.4448, 0.3036, 0.3719, 0.2825, 0.3745, 0.2782, 0.3526, 0.3019, 0.3494, 0.1554, 0.4627, 0.1359, 0.5063, 0.1486, 0.4592, 0.4888, 0.4957, 0.4675, 0.4489, 0.4747, 0.4448, 0.325, 0.3716, 0.3036, 0.3719, 0.3019, 0.3494, 0.326, 0.3492, 0.1762, 0.4337, 0.1554, 0.4627, 0.1486, 0.4592, 0.1663, 0.4258, 0.3469, 0.3738, 0.325, 0.3716, 0.326, 0.3492, 0.3506, 0.3521, 0.1977, 0.4131, 0.1762, 0.4337, 0.1663, 0.4258, 0.187, 0.4011, 0.3694, 0.3788, 0.3469, 0.3738, 0.3506, 0.3521, 0.3757, 0.3586, 0.2193, 0.3982, 0.1977, 0.4131, 0.187, 0.4011, 0.209, 0.3826, 0.1486, 0.4592, 0.1359, 0.5063, 0.1409, 0.4567, 0.4888, 0.4957, 0.4747, 0.4448, 0.483, 0.4417, 0.326, 0.3492, 0.3019, 0.3494, 0.2999, 0.3239, 0.3275, 0.3236, 0.1663, 0.4258, 0.1486, 0.4592, 0.1409, 0.4567, 0.1546, 0.4188, 0.3506, 0.3521, 0.326, 0.3492, 0.3275, 0.3236, 0.3555, 0.3277, 0.187, 0.4011, 0.1663, 0.4258, 0.1546, 0.4188, 0.1739, 0.3892, 0.3757, 0.3586, 0.3506, 0.3521, 0.3555, 0.3277, 0.3841, 0.3362, 0.209, 0.3826, 0.187, 0.4011, 0.1739, 0.3892, 0.1963, 0.3663, 0.4014, 0.3696, 0.3757, 0.3586, 0.3841, 0.3362, 0.4122, 0.3507, 0.2319, 0.369, 0.209, 0.3826, 0.1963, 0.3663, 0.2208, 0.3489, 0.4274, 0.3861, 0.4014, 0.3696, 0.4122, 0.3507, 0.4399, 0.3716, 0.255, 0.3593, 0.2319, 0.369, 0.2208, 0.3489, 0.2463, 0.3363, 0.4527, 0.4101, 0.4274, 0.3861, 0.4399, 0.3716, 0.4646, 0.4013, 0.2782, 0.3526, 0.255, 0.3593, 0.2463, 0.3363, 0.2728, 0.3282, 0.4747, 0.4448, 0.4527, 0.4101, 0.4646, 0.4013, 0.483, 0.4417, 0.3019, 0.3494, 0.2782, 0.3526, 0.2728, 0.3282, 0.2999, 0.3239, 0.2208, 0.3489, 0.1963, 0.3663, 0.1804, 0.3492, 0.2066, 0.327, 0.4399, 0.3716, 0.4122, 0.3507, 0.4267, 0.3297, 0.4553, 0.3569, 0.2463, 0.3363, 0.2208, 0.3489, 0.2066, 0.327, 0.2352, 0.3106, 0.4646, 0.4013, 0.4399, 0.3716, 0.4553, 0.3569, 0.4789, 0.3934, 0.2728, 0.3282, 0.2463, 0.3363, 0.2352, 0.3106, 0.2656, 0.2997, 0.483, 0.4417, 0.4646, 0.4013, 0.4789, 0.3934, 0.4922, 0.4397, 0.2999, 0.3239, 0.2728, 0.3282, 0.2656, 0.2997, 0.2971, 0.2941, 0.1409, 0.4567, 0.1359, 0.5063, 0.1324, 0.4553, 0.4888, 0.4957, 0.483, 0.4417, 0.4922, 0.4397, 0.3275, 0.3236, 0.2999, 0.3239, 0.2971, 0.2941, 0.3295, 0.2938, 0.1546, 0.4188, 0.1409, 0.4567, 0.1324, 0.4553, 0.1409, 0.4129, 0.3555, 0.3277, 0.3275, 0.3236, 0.3295, 0.2938, 0.3624, 0.2991, 0.1739, 0.3892, 0.1546, 0.4188, 0.1409, 0.4129, 0.1579, 0.3776, 0.3841, 0.3362, 0.3555, 0.3277, 0.3624, 0.2991, 0.3949, 0.3111, 0.1963, 0.3663, 0.1739, 0.3892, 0.1579, 0.3776, 0.1804, 0.3492, 0.4122, 0.3507, 0.3841, 0.3362, 0.3949, 0.3111, 0.4267, 0.3297, 0.3295, 0.2938, 0.2971, 0.2941, 0.2936, 0.2589, 0.3324, 0.2586, 0.1409, 0.4129, 0.1324, 0.4553, 0.1233, 0.4553, 0.125, 0.4086, 0.3624, 0.2991, 0.3295, 0.2938, 0.3324, 0.2586, 0.3715, 0.2662, 0.1579, 0.3776, 0.1409, 0.4129, 0.125, 0.4086, 0.1383, 0.3669, 0.3949, 0.3111, 0.3624, 0.2991, 0.3715, 0.2662, 0.4096, 0.2821, 0.1804, 0.3492, 0.1579, 0.3776, 0.1383, 0.3669, 0.1601, 0.3315, 0.4267, 0.3297, 0.3949, 0.3111, 0.4096, 0.2821, 0.4451, 0.3072, 0.2066, 0.327, 0.1804, 0.3492, 0.1601, 0.3315, 0.1881, 0.3028, 0.4553, 0.3569, 0.4267, 0.3297, 0.4451, 0.3072, 0.4751, 0.3422, 0.2352, 0.3106, 0.2066, 0.327, 0.1881, 0.3028, 0.2205, 0.2812, 0.4789, 0.3934, 0.4553, 0.3569, 0.4751, 0.3422, 0.496, 0.3869, 0.2656, 0.2997, 0.2352, 0.3106, 0.2205, 0.2812, 0.256, 0.2665, 0.4922, 0.4397, 0.4789, 0.3934, 0.496, 0.3869, 0.5023, 0.4392, 0.2971, 0.2941, 0.2656, 0.2997, 0.256, 0.2665, 0.2936, 0.2589, 0.1324, 0.4553, 0.1359, 0.5063, 0.1233, 0.4553, 0.4888, 0.4957, 0.4922, 0.4397, 0.5023, 0.4392, 0.4751, 0.3422, 0.4451, 0.3072, 0.4696, 0.2826, 0.5002, 0.328, 0.2205, 0.2812, 0.1881, 0.3028, 0.1637, 0.2761, 0.2006, 0.2469, 0.496, 0.3869, 0.4751, 0.3422, 0.5002, 0.328, 0.5162, 0.3825, 0.256, 0.2665, 0.2205, 0.2812, 0.2006, 0.2469, 0.2429, 0.2267, 0.5023, 0.4392, 0.496, 0.3869, 0.5162, 0.3825, 0.5133, 0.4406, 0.2936, 0.2589, 0.256, 0.2665, 0.2429, 0.2267, 0.2887, 0.2162, 0.1233, 0.4553, 0.1359, 0.5063, 0.1137, 0.457, 0.4888, 0.4957, 0.5023, 0.4392, 0.5133, 0.4406, 0.3324, 0.2586, 0.2936, 0.2589, 0.2887, 0.2162, 0.3365, 0.2159, 0.125, 0.4086, 0.1233, 0.4553, 0.1137, 0.457, 0.1068, 0.4067, 0.3715, 0.2662, 0.3324, 0.2586, 0.3365, 0.2159, 0.3842, 0.2266, 0.1383, 0.3669, 0.125, 0.4086, 0.1068, 0.4067, 0.1145, 0.3578, 0.4096, 0.2821, 0.3715, 0.2662, 0.3842, 0.2266, 0.4297, 0.2486, 0.1601, 0.3315, 0.1383, 0.3669, 0.1145, 0.3578, 0.1343, 0.3135, 0.4451, 0.3072, 0.4096, 0.2821, 0.4297, 0.2486, 0.4696, 0.2826, 0.1881, 0.3028, 0.1601, 0.3315, 0.1343, 0.3135, 0.1637, 0.2761, 0.3842, 0.2266, 0.3365, 0.2159, 0.3425, 0.1626, 0.4021, 0.1784, 0.1145, 0.3578, 0.1068, 0.4067, 0.08644, 0.4082, 0.08548, 0.3515, 0.4297, 0.2486, 0.3842, 0.2266, 0.4021, 0.1784, 0.4577, 0.2088, 0.1343, 0.3135, 0.1145, 0.3578, 0.08548, 0.3515, 0.1009, 0.2962, 0.4696, 0.2826, 0.4297, 0.2486, 0.4577, 0.2088, 0.5026, 0.2561, 0.1637, 0.2761, 0.1343, 0.3135, 0.1009, 0.2962, 0.131, 0.2467, 0.5002, 0.328, 0.4696, 0.2826, 0.5026, 0.2561, 0.5319, 0.3155, 0.2006, 0.2469, 0.1637, 0.2761, 0.131, 0.2467, 0.1731, 0.2065, 0.5162, 0.3825, 0.5002, 0.328, 0.5319, 0.3155, 0.5404, 0.3816, 0.2429, 0.2267, 0.2006, 0.2469, 0.1731, 0.2065, 0.2244, 0.1779, 0.5133, 0.4406, 0.5162, 0.3825, 0.5404, 0.3816, 0.5245, 0.4442, 0.2887, 0.2162, 0.2429, 0.2267, 0.2244, 0.1779, 0.282, 0.1628, 0.1137, 0.457, 0.1359, 0.5063, 0.104, 0.4607, 0.4888, 0.4957, 0.5133, 0.4406, 0.5245, 0.4442, 0.3365, 0.2159, 0.2887, 0.2162, 0.282, 0.1628, 0.3425, 0.1626, 0.1068, 0.4067, 0.1137, 0.457, 0.104, 0.4607, 0.08644, 0.4082, 0.5404, 0.3816, 0.5319, 0.3155, 0.572, 0.3065, 0.5674, 0.3853, 0.2244, 0.1779, 0.1731, 0.2065, 0.134, 0.1582, 0.1975, 0.1164, 0.5245, 0.4442, 0.5404, 0.3816, 0.5674, 0.3853, 0.5358, 0.4505, 0.282, 0.1628, 0.2244, 0.1779, 0.1975, 0.1164, 0.2719, 0.09367, 0.104, 0.4607, 0.1359, 0.5063, 0.09455, 0.4666, 0.4888, 0.4957, 0.5245, 0.4442, 0.5358, 0.4505, 0.3425, 0.1626, 0.282, 0.1628, 0.2719, 0.09367, 0.3515, 0.09298, 0.08644, 0.4082, 0.104, 0.4607, 0.09455, 0.4666, 0.06425, 0.4141, 0.4021, 0.1784, 0.3425, 0.1626, 0.3515, 0.09298, 0.4296, 0.1157, 0.08548, 0.3515, 0.08644, 0.4082, 0.06425, 0.4141, 0.05065, 0.3501, 0.4577, 0.2088, 0.4021, 0.1784, 0.4296, 0.1157, 0.4966, 0.1632, 0.1009, 0.2962, 0.08548, 0.3515, 0.05065, 0.3501, 0.05773, 0.2812, 0.5026, 0.2561, 0.4577, 0.2088, 0.4966, 0.1632, 0.547, 0.2286, 0.131, 0.2467, 0.1009, 0.2962, 0.05773, 0.2812, 0.08617, 0.215, 0.5319, 0.3155, 0.5026, 0.2561, 0.547, 0.2286, 0.572, 0.3065, 0.1731, 0.2065, 0.131, 0.2467, 0.08617, 0.215, 0.134, 0.1582, 0.05065, 0.3501, 0.06425, 0.4141, 0.0412, 0.426, 0.009616, 0.3565, 0.4966, 0.1632, 0.4296, 0.1157, 0.4703, 0.03641, 0.5551, 0.1077, 0.05773, 0.2812, 0.05065, 0.3501, 0.009616, 0.3565, 0.001696, 0.2716, 0.547, 0.2286, 0.4966, 0.1632, 0.5551, 0.1077, 0.6084, 0.2015, 0.08617, 0.215, 0.05773, 0.2812, 0.001696, 0.2716, 0.02381, 0.1821, 0.572, 0.3065, 0.547, 0.2286, 0.6084, 0.2015, 0.6224, 0.3043, 0.134, 0.1582, 0.08617, 0.215, 0.02381, 0.1821, 0.07682, 0.1001, 0.5674, 0.3853, 0.572, 0.3065, 0.6224, 0.3043, 0.5973, 0.396, 0.1975, 0.1164, 0.134, 0.1582, 0.07682, 0.1001, 0.1569, 0.03669, 0.5358, 0.4505, 0.5674, 0.3853, 0.5973, 0.396, 0.5465, 0.4598, 0.2719, 0.09367, 0.1975, 0.1164, 0.1569, 0.03669, 0.2566, 0.001188, 0.09455, 0.4666, 0.1359, 0.5063, 0.08605, 0.4748, 0.4888, 0.4957, 0.5358, 0.4505, 0.5465, 0.4598, 0.3515, 0.09298, 0.2719, 0.09367, 0.2566, 0.001188, 0.3654, 7.888e-05, 0.06425, 0.4141, 0.09455, 0.4666, 0.08605, 0.4748, 0.0412, 0.426, 0.4296, 0.1157, 0.3515, 0.09298, 0.3654, 7.888e-05, 0.4703, 0.03641, 0.2411, 0.9936, 0.1424, 0.954, 0.1848, 0.8782, 0.2596, 0.9038, 0.5405, 0.5287, 0.5866, 0.5805, 0.5622, 0.5923, 0.5315, 0.5372, 0.347, 0.9999, 0.2411, 0.9936, 0.2596, 0.9038, 0.3376, 0.9089, 0.07996, 0.5402, 0.1359, 0.5063, 0.09002, 0.5494, 0.4888, 0.4957, 0.5405, 0.5287, 0.5315, 0.5372, 0.4474, 0.9712, 0.347, 0.9999, 0.3376, 0.9089, 0.4127, 0.8903, 0.03035, 0.5999, 0.07996, 0.5402, 0.09002, 0.5494, 0.05803, 0.6115, 0.5302, 0.9139, 0.4474, 0.9712, 0.4127, 0.8903, 0.4791, 0.8529, 7.888e-05, 0.6877, 0.03035, 0.5999, 0.05803, 0.6115, 0.05138, 0.6876, 0.5946, 0.8371, 0.5302, 0.9139, 0.4791, 0.8529, 0.5306, 0.7973, 0.01151, 0.7901, 7.888e-05, 0.6877, 0.05138, 0.6876, 0.07294, 0.7652, 0.6224, 0.7434, 0.5946, 0.8371, 0.5306, 0.7973, 0.564, 0.7308, 0.06186, 0.8836, 0.01151, 0.7901, 0.07294, 0.7652, 0.1201, 0.831, 0.6173, 0.6543, 0.6224, 0.7434, 0.564, 0.7308, 0.5742, 0.6595, 0.1424, 0.954, 0.06186, 0.8836, 0.1201, 0.831, 0.1848, 0.8782, 0.5866, 0.5805, 0.6173, 0.6543, 0.5742, 0.6595, 0.5622, 0.5923, 0.5306, 0.7973, 0.4791, 0.8529, 0.4421, 0.8013, 0.4869, 0.7626, 0.07294, 0.7652, 0.05138, 0.6876, 0.09032, 0.6803, 0.1175, 0.7393, 0.564, 0.7308, 0.5306, 0.7973, 0.4869, 0.7626, 0.5201, 0.7133, 0.1201, 0.831, 0.07294, 0.7652, 0.1175, 0.7393, 0.1603, 0.7866, 0.5742, 0.6595, 0.564, 0.7308, 0.5201, 0.7133, 0.5379, 0.6568, 0.1848, 0.8782, 0.1201, 0.831, 0.1603, 0.7866, 0.2131, 0.8195, 0.5622, 0.5923, 0.5742, 0.6595, 0.5379, 0.6568, 0.539, 0.5979, 0.2596, 0.9038, 0.1848, 0.8782, 0.2131, 0.8195, 0.2713, 0.8378, 0.5315, 0.5372, 0.5622, 0.5923, 0.539, 0.5979, 0.5216, 0.5432, 0.3376, 0.9089, 0.2596, 0.9038, 0.2713, 0.8378, 0.3312, 0.8389, 0.09002, 0.5494, 0.1359, 0.5063, 0.1009, 0.5556, 0.4888, 0.4957, 0.5315, 0.5372, 0.5216, 0.5432, 0.4127, 0.8903, 0.3376, 0.9089, 0.3312, 0.8389, 0.3891, 0.8271, 0.05803, 0.6115, 0.09002, 0.5494, 0.1009, 0.5556, 0.08432, 0.6159, 0.4791, 0.8529, 0.4127, 0.8903, 0.3891, 0.8271, 0.4421, 0.8013, 0.05138, 0.6876, 0.05803, 0.6115, 0.08432, 0.6159, 0.09032, 0.6803, 0.5216, 0.5432, 0.539, 0.5979, 0.5176, 0.599, 0.5115, 0.5469, 0.3312, 0.8389, 0.2713, 0.8378, 0.2793, 0.7849, 0.3267, 0.7861, 0.1009, 0.5556, 0.1359, 0.5063, 0.1117, 0.5593, 0.4888, 0.4957, 0.5216, 0.5432, 0.5115, 0.5469, 0.3891, 0.8271, 0.3312, 0.8389, 0.3267, 0.7861, 0.373, 0.7775, 0.08432, 0.6159, 0.1009, 0.5556, 0.1117, 0.5593, 0.1075, 0.6156, 0.4421, 0.8013, 0.3891, 0.8271, 0.373, 0.7775, 0.4161, 0.7588, 0.09032, 0.6803, 0.08432, 0.6159, 0.1075, 0.6156, 0.1224, 0.6688, 0.4869, 0.7626, 0.4421, 0.8013, 0.4161, 0.7588, 0.4552, 0.7314, 0.1175, 0.7393, 0.09032, 0.6803, 0.1224, 0.6688, 0.1507, 0.7142, 0.5201, 0.7133, 0.4869, 0.7626, 0.4552, 0.7314, 0.4867, 0.6942, 0.1603, 0.7866, 0.1175, 0.7393, 0.1507, 0.7142, 0.1889, 0.7489, 0.5379, 0.6568, 0.5201, 0.7133, 0.4867, 0.6942, 0.5088, 0.6495, 0.2131, 0.8195, 0.1603, 0.7866, 0.1889, 0.7489, 0.2329, 0.772, 0.539, 0.5979, 0.5379, 0.6568, 0.5088, 0.6495, 0.5176, 0.599, 0.2713, 0.8378, 0.2131, 0.8195, 0.2329, 0.772, 0.2793, 0.7849, 0.1507, 0.7142, 0.1224, 0.6688, 0.147, 0.6557, 0.1754, 0.6909, 0.4867, 0.6942, 0.4552, 0.7314, 0.4313, 0.703, 0.4608, 0.6749, 0.1889, 0.7489, 0.1507, 0.7142, 0.1754, 0.6909, 0.2095, 0.7167, 0.5088, 0.6495, 0.4867, 0.6942, 0.4608, 0.6749, 0.4844, 0.6393, 0.2329, 0.772, 0.1889, 0.7489, 0.2095, 0.7167, 0.2467, 0.7336, 0.5176, 0.599, 0.5088, 0.6495, 0.4844, 0.6393, 0.499, 0.5967, 0.2793, 0.7849, 0.2329, 0.772, 0.2467, 0.7336, 0.285, 0.7422, 0.5115, 0.5469, 0.5176, 0.599, 0.499, 0.5967, 0.5015, 0.5485, 0.3267, 0.7861, 0.2793, 0.7849, 0.285, 0.7422, 0.3236, 0.7432, 0.1117, 0.5593, 0.1359, 0.5063, 0.1222, 0.5608, 0.4888, 0.4957, 0.5115, 0.5469, 0.5015, 0.5485, 0.373, 0.7775, 0.3267, 0.7861, 0.3236, 0.7432, 0.3615, 0.7374, 0.1075, 0.6156, 0.1117, 0.5593, 0.1222, 0.5608, 0.1274, 0.6118, 0.4161, 0.7588, 0.373, 0.7775, 0.3615, 0.7374, 0.3978, 0.7238, 0.1224, 0.6688, 0.1075, 0.6156, 0.1274, 0.6118, 0.147, 0.6557, 0.4552, 0.7314, 0.4161, 0.7588, 0.3978, 0.7238, 0.4313, 0.703, 0.3236, 0.7432, 0.285, 0.7422, 0.2891, 0.7074, 0.3214, 0.7084, 0.1222, 0.5608, 0.1359, 0.5063, 0.1321, 0.5605, 0.4888, 0.4957, 0.5015, 0.5485, 0.4921, 0.5484, 0.3615, 0.7374, 0.3236, 0.7432, 0.3214, 0.7084, 0.3531, 0.7033, 0.1274, 0.6118, 0.1222, 0.5608, 0.1321, 0.5605, 0.1442, 0.6058, 0.3978, 0.7238, 0.3615, 0.7374, 0.3531, 0.7033, 0.3839, 0.6935, 0.147, 0.6557, 0.1274, 0.6118, 0.1442, 0.6058, 0.1667, 0.6418, 0.4313, 0.703, 0.3978, 0.7238, 0.3839, 0.6935, 0.4134, 0.6778, 0.1754, 0.6909, 0.147, 0.6557, 0.1667, 0.6418, 0.1942, 0.6692, 0.4608, 0.6749, 0.4313, 0.703, 0.4134, 0.6778, 0.4407, 0.6561, 0.2095, 0.7167, 0.1754, 0.6909, 0.1942, 0.6692, 0.2246, 0.6888, 0.4844, 0.6393, 0.4608, 0.6749, 0.4407, 0.6561, 0.4645, 0.6277, 0.2467, 0.7336, 0.2095, 0.7167, 0.2246, 0.6888, 0.2567, 0.7012, 0.499, 0.5967, 0.4844, 0.6393, 0.4645, 0.6277, 0.4827, 0.592, 0.285, 0.7422, 0.2467, 0.7336, 0.2567, 0.7012, 0.2891, 0.7074, 0.5015, 0.5485, 0.499, 0.5967, 0.4827, 0.592, 0.4921, 0.5484, 0.4407, 0.6561, 0.4134, 0.6778, 0.3996, 0.6552, 0.4248, 0.6383, 0.2246, 0.6888, 0.1942, 0.6692, 0.2087, 0.6491, 0.2364, 0.6638, 0.4645, 0.6277, 0.4407, 0.6561, 0.4248, 0.6383, 0.4484, 0.6155, 0.2567, 0.7012, 0.2246, 0.6888, 0.2364, 0.6638, 0.2642, 0.6733, 0.4827, 0.592, 0.4645, 0.6277, 0.4484, 0.6155, 0.4688, 0.5856, 0.2891, 0.7074, 0.2567, 0.7012, 0.2642, 0.6733, 0.292, 0.6779, 0.4921, 0.5484, 0.4827, 0.592, 0.4688, 0.5856, 0.4834, 0.5469, 0.3214, 0.7084, 0.2891, 0.7074, 0.292, 0.6779, 0.3196, 0.6784, 0.1321, 0.5605, 0.1359, 0.5063, 0.1411, 0.5587, 0.4888, 0.4957, 0.4921, 0.5484, 0.4834, 0.5469, 0.3531, 0.7033, 0.3214, 0.7084, 0.3196, 0.6784, 0.3467, 0.6749, 0.1442, 0.6058, 0.1321, 0.5605, 0.1411, 0.5587, 0.1584, 0.5983, 0.3839, 0.6935, 0.3531, 0.7033, 0.3467, 0.6749, 0.3735, 0.6673, 0.1667, 0.6418, 0.1442, 0.6058, 0.1584, 0.5983, 0.182, 0.6279, 0.4134, 0.6778, 0.3839, 0.6935, 0.3735, 0.6673, 0.3996, 0.6552, 0.1942, 0.6692, 0.1667, 0.6418, 0.182, 0.6279, 0.2087, 0.6491, 0.4888, 0.4957, 0.4834, 0.5469, 0.4756, 0.5442, 0.3467, 0.6749, 0.3196, 0.6784, 0.3181, 0.6528, 0.3419, 0.65, 0.1584, 0.5983, 0.1411, 0.5587, 0.1491, 0.5557, 0.1703, 0.5899, 0.3735, 0.6673, 0.3467, 0.6749, 0.3419, 0.65, 0.3655, 0.6442, 0.182, 0.6279, 0.1584, 0.5983, 0.1703, 0.5899, 0.1946, 0.6139, 0.3996, 0.6552, 0.3735, 0.6673, 0.3655, 0.6442, 0.3889, 0.6346, 0.2087, 0.6491, 0.182, 0.6279, 0.1946, 0.6139, 0.2198, 0.6307, 0.4248, 0.6383, 0.3996, 0.6552, 0.3889, 0.6346, 0.4123, 0.6214, 0.2364, 0.6638, 0.2087, 0.6491, 0.2198, 0.6307, 0.245, 0.642, 0.4484, 0.6155, 0.4248, 0.6383, 0.4123, 0.6214, 0.4354, 0.6031, 0.2642, 0.6733, 0.2364, 0.6638, 0.245, 0.642, 0.2697, 0.6491, 0.4688, 0.5856, 0.4484, 0.6155, 0.4354, 0.6031, 0.4569, 0.5782, 0.292, 0.6779, 0.2642, 0.6733, 0.2697, 0.6491, 0.2941, 0.6524, 0.4834, 0.5469, 0.4688, 0.5856, 0.4569, 0.5782, 0.4756, 0.5442, 0.3196, 0.6784, 0.292, 0.6779, 0.2941, 0.6524, 0.3181, 0.6528, 0.1411, 0.5587, 0.1359, 0.5063, 0.1491, 0.5557, 0.4354, 0.6031, 0.4123, 0.6214, 0.4023, 0.6054, 0.4244, 0.5906, 0.2697, 0.6491, 0.245, 0.642, 0.2516, 0.6223, 0.2739, 0.6277, 0.4569, 0.5782, 0.4354, 0.6031, 0.4244, 0.5906, 0.4469, 0.57, 0.2941, 0.6524, 0.2697, 0.6491, 0.2739, 0.6277, 0.2957, 0.63, 0.4756, 0.5442, 0.4569, 0.5782, 0.4469, 0.57, 0.4686, 0.5405, 0.3181, 0.6528, 0.2941, 0.6524, 0.2957, 0.63, 0.3169, 0.6302, 0.1491, 0.5557, 0.1359, 0.5063, 0.1562, 0.5518, 0.4888, 0.4957, 0.4756, 0.5442, 0.4686, 0.5405, 0.3419, 0.65, 0.3181, 0.6528, 0.3169, 0.6302, 0.3381, 0.6281, 0.1703, 0.5899, 0.1491, 0.5557, 0.1562, 0.5518, 0.1801, 0.5809, 0.3655, 0.6442, 0.3419, 0.65, 0.3381, 0.6281, 0.3593, 0.6236, 0.1946, 0.6139, 0.1703, 0.5899, 0.1801, 0.5809, 0.2047, 0.6003, 0.3889, 0.6346, 0.3655, 0.6442, 0.3593, 0.6236, 0.3807, 0.6161, 0.2198, 0.6307, 0.1946, 0.6139, 0.2047, 0.6003, 0.2284, 0.6136, 0.4123, 0.6214, 0.3889, 0.6346, 0.3807, 0.6161, 0.4023, 0.6054, 0.245, 0.642, 0.2198, 0.6307, 0.2284, 0.6136, 0.2516, 0.6223, 0.1801, 0.5809, 0.1562, 0.5518, 0.1623, 0.5473, 0.1881, 0.5716, 0.3593, 0.6236, 0.3381, 0.6281, 0.335, 0.6083, 0.3543, 0.6046, 0.2047, 0.6003, 0.1801, 0.5809, 0.1881, 0.5716, 0.2125, 0.5872, 0.3807, 0.6161, 0.3593, 0.6236, 0.3543, 0.6046, 0.3741, 0.5989, 0.2284, 0.6136, 0.2047, 0.6003, 0.2125, 0.5872, 0.2353, 0.5974, 0.4023, 0.6054, 0.3807, 0.6161, 0.3741, 0.5989, 0.3944, 0.5903, 0.2516, 0.6223, 0.2284, 0.6136, 0.2353, 0.5974, 0.2566, 0.6041, 0.4244, 0.5906, 0.4023, 0.6054, 0.3944, 0.5903, 0.4158, 0.5784, 0.2739, 0.6277, 0.2516, 0.6223, 0.2566, 0.6041, 0.277, 0.6082, 0.4469, 0.57, 0.4244, 0.5906, 0.4158, 0.5784, 0.4385, 0.5613, 0.2957, 0.63, 0.2739, 0.6277, 0.277, 0.6082, 0.2966, 0.6101, 0.4686, 0.5405, 0.4469, 0.57, 0.4385, 0.5613, 0.4625, 0.5362, 0.3169, 0.6302, 0.2957, 0.63, 0.2966, 0.6101, 0.3159, 0.6101, 0.1562, 0.5518, 0.1359, 0.5063, 0.1623, 0.5473, 0.4888, 0.4957, 0.4686, 0.5405, 0.4625, 0.5362, 0.3381, 0.6281, 0.3169, 0.6302, 0.3159, 0.6101, 0.335, 0.6083, 0.277, 0.6082, 0.2566, 0.6041, 0.2605, 0.5875, 0.2793, 0.5905, 0.4385, 0.5613, 0.4158, 0.5784, 0.4087, 0.5664, 0.4314, 0.5525, 0.2966, 0.6101, 0.277, 0.6082, 0.2793, 0.5905, 0.2974, 0.5918, 0.4625, 0.5362, 0.4385, 0.5613, 0.4314, 0.5525, 0.4571, 0.5314, 0.3159, 0.6101, 0.2966, 0.6101, 0.2974, 0.5918, 0.315, 0.5917, 0.1623, 0.5473, 0.1359, 0.5063, 0.1675, 0.5422, 0.4888, 0.4957, 0.4625, 0.5362, 0.4571, 0.5314, 0.335, 0.6083, 0.3159, 0.6101, 0.315, 0.5917, 0.3326, 0.5903, 0.1881, 0.5716, 0.1623, 0.5473, 0.1675, 0.5422, 0.1947, 0.5621, 0.3543, 0.6046, 0.335, 0.6083, 0.3326, 0.5903, 0.3504, 0.5874, 0.2125, 0.5872, 0.1881, 0.5716, 0.1947, 0.5621, 0.2188, 0.5744, 0.3741, 0.5989, 0.3543, 0.6046, 0.3504, 0.5874, 0.3688, 0.5827, 0.2353, 0.5974, 0.2125, 0.5872, 0.2188, 0.5744, 0.2404, 0.5824, 0.3944, 0.5903, 0.3741, 0.5989, 0.3688, 0.5827, 0.3881, 0.576, 0.2566, 0.6041, 0.2353, 0.5974, 0.2404, 0.5824, 0.2605, 0.5875, 0.4158, 0.5784, 0.3944, 0.5903, 0.3881, 0.576, 0.4087, 0.5664, 0.3504, 0.5874, 0.3326, 0.5903, 0.3306, 0.5736, 0.3473, 0.5712, 0.2188, 0.5744, 0.1947, 0.5621, 0.1998, 0.5526, 0.2235, 0.5621, 0.3688, 0.5827, 0.3504, 0.5874, 0.3473, 0.5712, 0.3646, 0.5675, 0.2404, 0.5824, 0.2188, 0.5744, 0.2235, 0.5621, 0.2445, 0.568, 0.3881, 0.576, 0.3688, 0.5827, 0.3646, 0.5675, 0.383, 0.5622, 0.2605, 0.5875, 0.2404, 0.5824, 0.2445, 0.568, 0.2633, 0.5719, 0.4087, 0.5664, 0.3881, 0.576, 0.383, 0.5622, 0.4031, 0.5546, 0.2793, 0.5905, 0.2605, 0.5875, 0.2633, 0.5719, 0.281, 0.5741, 0.4314, 0.5525, 0.4087, 0.5664, 0.4031, 0.5546, 0.4258, 0.5434, 0.2974, 0.5918, 0.2793, 0.5905, 0.281, 0.5741, 0.2978, 0.5749, 0.4571, 0.5314, 0.4314, 0.5525, 0.4258, 0.5434, 0.4527, 0.526, 0.315, 0.5917, 0.2974, 0.5918, 0.2978, 0.5749, 0.3143, 0.5748, 0.1675, 0.5422, 0.1359, 0.5063, 0.1718, 0.5367, 0.4888, 0.4957, 0.4571, 0.5314, 0.4527, 0.526, 0.3326, 0.5903, 0.315, 0.5917, 0.3143, 0.5748, 0.3306, 0.5736, 0.1947, 0.5621, 0.1675, 0.5422, 0.1718, 0.5367, 0.1998, 0.5526, 0.4258, 0.5434, 0.4031, 0.5546, 0.3987, 0.5429, 0.4213, 0.5341, 0.2978, 0.5749, 0.281, 0.5741, 0.2821, 0.5587, 0.2981, 0.5591, 0.4527, 0.526, 0.4258, 0.5434, 0.4213, 0.5341, 0.4491, 0.5203, 0.3143, 0.5748, 0.2978, 0.5749, 0.2981, 0.5591, 0.3136, 0.5589, 0.1718, 0.5367, 0.1359, 0.5063, 0.1752, 0.5309, 0.4888, 0.4957, 0.4527, 0.526, 0.4491, 0.5203, 0.3306, 0.5736, 0.3143, 0.5748, 0.3136, 0.5589, 0.329, 0.5579, 0.1998, 0.5526, 0.1718, 0.5367, 0.1752, 0.5309, 0.2038, 0.5431, 0.3473, 0.5712, 0.3306, 0.5736, 0.329, 0.5579, 0.3449, 0.556, 0.2235, 0.5621, 0.1998, 0.5526, 0.2038, 0.5431, 0.2271, 0.5501, 0.3646, 0.5675, 0.3473, 0.5712, 0.3449, 0.556, 0.3613, 0.5531, 0.2445, 0.568, 0.2235, 0.5621, 0.2271, 0.5501, 0.2473, 0.5544, 0.383, 0.5622, 0.3646, 0.5675, 0.3613, 0.5531, 0.379, 0.5489, 0.2633, 0.5719, 0.2445, 0.568, 0.2473, 0.5544, 0.2654, 0.5571, 0.4031, 0.5546, 0.383, 0.5622, 0.379, 0.5489, 0.3987, 0.5429, 0.281, 0.5741, 0.2633, 0.5719, 0.2654, 0.5571, 0.2821, 0.5587, 0.2271, 0.5501, 0.2038, 0.5431, 0.2068, 0.5336, 0.2298, 0.5384, 0.3613, 0.5531, 0.3449, 0.556, 0.3428, 0.5414, 0.3587, 0.5391, 0.2473, 0.5544, 0.2271, 0.5501, 0.2298, 0.5384, 0.2492, 0.5413, 0.379, 0.5489, 0.3613, 0.5531, 0.3587, 0.5391, 0.376, 0.536, 0.2654, 0.5571, 0.2473, 0.5544, 0.2492, 0.5413, 0.2668, 0.543, 0.3987, 0.5429, 0.379, 0.5489, 0.376, 0.536, 0.3953, 0.5314, 0.2821, 0.5587, 0.2654, 0.5571, 0.2668, 0.543, 0.2828, 0.5439, 0.4213, 0.5341, 0.3987, 0.5429, 0.3953, 0.5314, 0.4179, 0.5248, 0.2981, 0.5591, 0.2821, 0.5587, 0.2828, 0.5439, 0.298, 0.5441, 0.4491, 0.5203, 0.4213, 0.5341, 0.4179, 0.5248, 0.4464, 0.5143, 0.3136, 0.5589, 0.2981, 0.5591, 0.298, 0.5441, 0.3129, 0.5438, 0.1752, 0.5309, 0.1359, 0.5063, 0.1778, 0.5249, 0.4888, 0.4957, 0.4491, 0.5203, 0.4464, 0.5143, 0.329, 0.5579, 0.3136, 0.5589, 0.3129, 0.5438, 0.3277, 0.5429, 0.2038, 0.5431, 0.1752, 0.5309, 0.1778, 0.5249, 0.2068, 0.5336, 0.3449, 0.556, 0.329, 0.5579, 0.3277, 0.5429, 0.3428, 0.5414, 0.298, 0.5441, 0.2828, 0.5439, 0.2831, 0.5298, 0.2978, 0.5297, 0.4464, 0.5143, 0.4179, 0.5248, 0.4152, 0.5155, 0.4442, 0.5083, 0.3129, 0.5438, 0.298, 0.5441, 0.2978, 0.5297, 0.3122, 0.5293, 0.1778, 0.5249, 0.1359, 0.5063, 0.1796, 0.5188, 0.4888, 0.4957, 0.4464, 0.5143, 0.4442, 0.5083, 0.3277, 0.5429, 0.3129, 0.5438, 0.3122, 0.5293, 0.3266, 0.5285, 0.2068, 0.5336, 0.1778, 0.5249, 0.1796, 0.5188, 0.2087, 0.5241, 0.3428, 0.5414, 0.3277, 0.5429, 0.3266, 0.5285, 0.3414, 0.5273, 0.2298, 0.5384, 0.2068, 0.5336, 0.2087, 0.5241, 0.2315, 0.527, 0.3587, 0.5391, 0.3428, 0.5414, 0.3414, 0.5273, 0.3569, 0.5257, 0.2492, 0.5413, 0.2298, 0.5384, 0.2315, 0.527, 0.2505, 0.5286, 0.376, 0.536, 0.3587, 0.5391, 0.3569, 0.5257, 0.3737, 0.5233, 0.2668, 0.543, 0.2492, 0.5413, 0.2505, 0.5286, 0.2675, 0.5294, 0.3953, 0.5314, 0.376, 0.536, 0.3737, 0.5233, 0.3927, 0.5201, 0.2828, 0.5439, 0.2668, 0.543, 0.2675, 0.5294, 0.2831, 0.5298, 0.4179, 0.5248, 0.3953, 0.5314, 0.3927, 0.5201, 0.4152, 0.5155, 0.3569, 0.5257, 0.3414, 0.5273, 0.3402, 0.5135, 0.3555, 0.5124, 0.2505, 0.5286, 0.2315, 0.527, 0.2321, 0.5157, 0.2511, 0.5161, 0.3737, 0.5233, 0.3569, 0.5257, 0.3555, 0.5124, 0.3722, 0.5109, 0.2675, 0.5294, 0.2505, 0.5286, 0.2511, 0.5161, 0.2677, 0.5161, 0.3927, 0.5201, 0.3737, 0.5233, 0.3722, 0.5109, 0.3911, 0.5089, 0.2831, 0.5298, 0.2675, 0.5294, 0.2677, 0.5161, 0.283, 0.516, 0.4152, 0.5155, 0.3927, 0.5201, 0.3911, 0.5089, 0.4136, 0.5061, 0.2978, 0.5297, 0.2831, 0.5298, 0.283, 0.516, 0.2975, 0.5156, 0.4442, 0.5083, 0.4152, 0.5155, 0.4136, 0.5061, 0.443, 0.502, 0.3122, 0.5293, 0.2978, 0.5297, 0.2975, 0.5156, 0.3116, 0.5151, 0.1796, 0.5188, 0.1359, 0.5063, 0.1806, 0.5126, 0.4888, 0.4957, 0.4442, 0.5083, 0.443, 0.502, 0.3266, 0.5285, 0.3122, 0.5293, 0.3116, 0.5151, 0.3257, 0.5144, 0.2087, 0.5241, 0.1796, 0.5188, 0.1806, 0.5126, 0.2098, 0.5147, 0.3414, 0.5273, 0.3266, 0.5285, 0.3257, 0.5144, 0.3402, 0.5135, 0.2315, 0.527, 0.2087, 0.5241, 0.2098, 0.5147, 0.2321, 0.5157, 0.443, 0.502, 0.4136, 0.5061, 0.4129, 0.4967, 0.4425, 0.4956, 0.3116, 0.5151, 0.2975, 0.5156, 0.297, 0.5017, 0.311, 0.5011, 0.1806, 0.5126, 0.1359, 0.5063, 0.1807, 0.5064, 0.4888, 0.4957, 0.443, 0.502, 0.4425, 0.4956, 0.3257, 0.5144, 0.3116, 0.5151, 0.311, 0.5011, 0.325, 0.5005, 0.2098, 0.5147, 0.1806, 0.5126, 0.1807, 0.5064, 0.2098, 0.5054, 0.3402, 0.5135, 0.3257, 0.5144, 0.325, 0.5005, 0.3394, 0.4999, 0.2321, 0.5157, 0.2098, 0.5147, 0.2098, 0.5054, 0.232, 0.5046, 0.3555, 0.5124, 0.3402, 0.5135, 0.3394, 0.4999, 0.3546, 0.4992, 0.2511, 0.5161, 0.2321, 0.5157, 0.232, 0.5046, 0.2508, 0.5037, 0.3722, 0.5109, 0.3555, 0.5124, 0.3546, 0.4992, 0.3713, 0.4985, 0.2677, 0.5161, 0.2511, 0.5161, 0.2508, 0.5037, 0.2674, 0.503, 0.3911, 0.5089, 0.3722, 0.5109, 0.3713, 0.4985, 0.3902, 0.4976, 0.283, 0.516, 0.2677, 0.5161, 0.2674, 0.503, 0.2826, 0.5023, 0.4136, 0.5061, 0.3911, 0.5089, 0.3902, 0.4976, 0.4129, 0.4967, 0.2975, 0.5156, 0.283, 0.516, 0.2826, 0.5023, 0.297, 0.5017])
me_sphere.use_remesh_preserve_volume = False
me_sphere.use_remesh_preserve_attributes = False
me_sphere.use_mirror_vertex_groups = False
me_sphere.update()
me_cube = bpy.data.meshes.new('Cube')
me_cube.from_pydata([(-0.2838, -0.304, -0.2838), (-0.2838, -0.304, 0.2838), (-0.2974, 0.3469, -0.2974), (-0.2974, 0.3469, 0.2974), (0.2838, -0.304, -0.2838), (0.2838, -0.304, 0.2838), (0.2974, 0.3469, -0.2974), (0.2974, 0.3469, 0.2974), (-0.3386, -0.5259, 0.0), (-0.3598, 0.8589, 0.0), (0.3598, 0.8589, 0.0), (0.3386, -0.5259, 0.0), (-0.3235, -0.008113, -0.3235), (-0.3235, -0.008113, 0.3235), (0.3235, -0.008113, -0.3235), (0.3235, -0.008113, 0.3235), (0.4549, 0.05652, 0.0), (-0.4549, 0.05652, 0.0), (0.0, 0.8589, -0.3598), (0.0, 0.8589, 0.3598), (0.0, -0.5259, -0.3386), (0.0, -0.5259, 0.3386), (0.0, -0.9807, 0.0), (0.0, 1.91, 0.0), (0.0, 0.05652, 0.4549), (0.0, 0.05652, -0.4549)], [], [(17, 13, 3, 9), (23, 19, 7, 10), (16, 15, 5, 11), (22, 21, 1, 8), (25, 14, 4, 20), (24, 13, 1, 21), (20, 22, 8, 0), (14, 16, 11, 4), (18, 23, 10, 6), (12, 17, 9, 2), (0, 8, 17, 12), (6, 10, 16, 14), (19, 3, 13, 24), (18, 6, 14, 25), (10, 7, 15, 16), (8, 1, 13, 17), (2, 18, 25, 12), (7, 19, 24, 15), (2, 9, 23, 18), (4, 11, 22, 20), (15, 24, 21, 5), (12, 25, 20, 0), (11, 5, 21, 22), (9, 3, 19, 23)])
_uv = me_cube.uv_layers.new(name='UVMap')
_uv.uv.foreach_set('vector', [0.3188, 0.7254, 0.3154, 0.5989, 0.4243, 0.602, 0.6143, 0.6685, 0.9999, 0.5068, 0.5885, 0.501, 0.4272, 0.3954, 0.619, 0.3343, 0.3252, 0.2691, 0.3182, 0.3954, 0.2373, 0.4129, 0.1417, 0.3666, 0.0001006, 0.4927, 0.1828, 0.4953, 0.235, 0.5792, 0.1381, 0.6228, 0.1075, 0.07294, 0.2158, 0.1698, 0.1395, 0.2529, 0.005967, 0.2846, 0.3395, 0.4975, 0.3154, 0.5989, 0.235, 0.5792, 0.1828, 0.4953, 9.985e-05, 0.7009, 0.0001006, 0.4927, 0.1381, 0.6228, 0.1327, 0.7363, 0.2158, 0.1698, 0.3252, 0.2691, 0.1417, 0.3666, 0.1395, 0.2529, 0.7143, 0.1719, 0.9999, 0.5068, 0.619, 0.3343, 0.4774, 0.1721, 0.3332, 0.8754, 0.3188, 0.7254, 0.6143, 0.6685, 0.4682, 0.8266, 0.1327, 0.7363, 0.1381, 0.6228, 0.3188, 0.7254, 0.2066, 0.8216, 0.4774, 0.1721, 0.619, 0.3343, 0.3252, 0.2691, 0.3438, 0.1195, 0.5885, 0.501, 0.4243, 0.602, 0.3154, 0.5989, 0.3395, 0.4975, 0.7143, 0.1719, 0.4774, 0.1721, 0.3438, 0.1195, 0.4331, 9.985e-05, 0.619, 0.3343, 0.4272, 0.3954, 0.3182, 0.3954, 0.3252, 0.2691, 0.1381, 0.6228, 0.235, 0.5792, 0.3154, 0.5989, 0.3188, 0.7254, 0.4682, 0.8266, 0.705, 0.8335, 0.419, 0.9973, 0.3332, 0.8754, 0.4272, 0.3954, 0.5885, 0.501, 0.3395, 0.4975, 0.3182, 0.3954, 0.4682, 0.8266, 0.6143, 0.6685, 0.9999, 0.5068, 0.705, 0.8335, 0.1395, 0.2529, 0.1417, 0.3666, 0.0001006, 0.4927, 0.005967, 0.2846, 0.3182, 0.3954, 0.3395, 0.4975, 0.1828, 0.4953, 0.2373, 0.4129, 0.2066, 0.8216, 0.09567, 0.9153, 9.985e-05, 0.7009, 0.1327, 0.7363, 0.1417, 0.3666, 0.2373, 0.4129, 0.1828, 0.4953, 0.0001006, 0.4927, 0.6143, 0.6685, 0.4243, 0.602, 0.5885, 0.501, 0.9999, 0.5068])
me_cube.use_remesh_preserve_volume = False
me_cube.use_remesh_preserve_attributes = False
me_cube.use_mirror_vertex_groups = False
me_cube.update()

# ---- objects
ob_plane = bpy.data.objects.new('Plane', me_plane)
ob_icicle = bpy.data.objects.new('Icicle', me_sphere)
ob_cube = bpy.data.objects.new('Cube', me_cube)

# ---- transforms, parenting, visibility, modifiers, constraints
ob_plane.location = (0.0, 0.0, 0.0)
ob_plane.lineart.crease_threshold = 0.0
ob_icicle.location = (0.0, 0.0, 0.0)
ob_icicle.lineart.crease_threshold = 0.0
_vg = ob_icicle.vertex_groups.new(name='Group')
ob_cube.location = (0.0, 0.0, 0.0)
ob_cube.lineart.crease_threshold = 0.0

# ---- collection membership
col_collection_1.objects.link(ob_plane)
col_collection_1.objects.link(ob_icicle)
col_collection_2.objects.link(ob_cube)

# ---- scene / render settings (as saved in the file)
scene.frame_start = 1; scene.frame_end = 123; scene.frame_set(0)
scene.render.engine = 'BLENDER_EEVEE_NEXT'
scene.render.resolution_percentage = 50
scene.render.dither_intensity = 0.0
scene.cycles.use_denoising = False
scene.cycles.samples = 128
scene.cycles.sampling_pattern = 'TABULATED_SOBOL'
scene.cycles.use_adaptive_sampling = False
scene.cycles.use_light_tree = False
scene.cycles.blur_glossy = 0.0
scene.cycles.sample_clamp_indirect = 0.0
scene.view_settings.view_transform = 'Standard'
bpy.context.view_layer.update()

# ---- added for rendering (the .blend has no active camera and no usable light): camera, sun
cam_auto = bpy.data.cameras.new('AutoCamera')
cam_auto.lens = 50.0
cam_auto.sensor_width = 36.0
cam_auto.clip_end = 1000.0
ob_auto_camera = bpy.data.objects.new('AutoCamera', cam_auto)
scene.collection.objects.link(ob_auto_camera)
ob_auto_camera.location = (16.1182, -19.3419, 12.8946)
ob_auto_camera.rotation_euler = (1.09748, -7.21219e-08, 0.694738)
scene.camera = ob_auto_camera
light_auto_sun = bpy.data.lights.new('AutoSun', 'SUN')
light_auto_sun.energy = 3.0
light_auto_sun.angle = 0.0523599
ob_auto_sun = bpy.data.objects.new('AutoSun', light_auto_sun)
scene.collection.objects.link(ob_auto_sun)
ob_auto_sun.rotation_euler = (0.872665, 0.174533, 0.523599)
bpy.context.view_layer.update()
